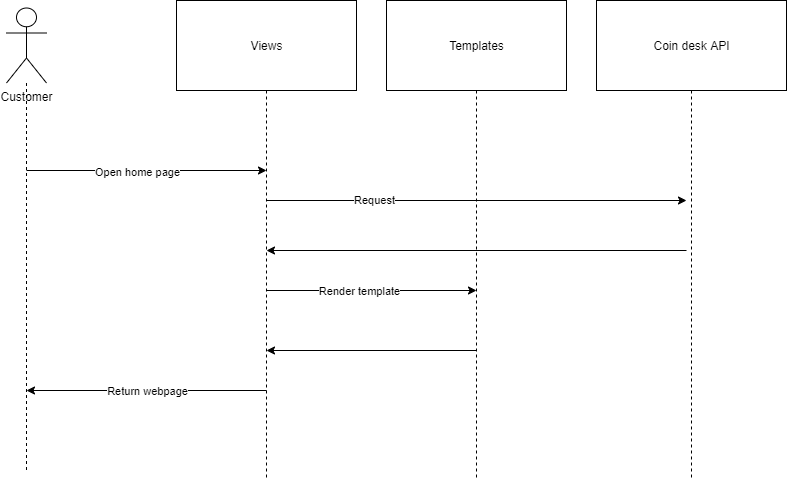

The diagram above was exported from draw.io. Its source (the exported page's mxGraphModel, read from the mxfile embedded in the PNG):
<mxGraphModel dx="1382" dy="764" grid="1" gridSize="10" guides="1" tooltips="1" connect="1" arrows="1" fold="1" page="1" pageScale="1" pageWidth="850" pageHeight="1100" math="0" shadow="0">
  <root>
    <mxCell id="0" />
    <mxCell id="1" parent="0" />
    <mxCell id="NxBFzOWzXyJq_UuBZUII-6" style="edgeStyle=orthogonalEdgeStyle;rounded=0;orthogonalLoop=1;jettySize=auto;html=1;dashed=1;endArrow=none;endFill=0;" edge="1" parent="1" source="NxBFzOWzXyJq_UuBZUII-1">
      <mxGeometry relative="1" as="geometry">
        <mxPoint x="290" y="550" as="targetPoint" />
      </mxGeometry>
    </mxCell>
    <mxCell id="NxBFzOWzXyJq_UuBZUII-1" value="Views" style="html=1;" vertex="1" parent="1">
      <mxGeometry x="200" y="70" width="180" height="90" as="geometry" />
    </mxCell>
    <mxCell id="NxBFzOWzXyJq_UuBZUII-7" style="edgeStyle=orthogonalEdgeStyle;rounded=0;orthogonalLoop=1;jettySize=auto;html=1;dashed=1;endArrow=none;endFill=0;" edge="1" parent="1" source="NxBFzOWzXyJq_UuBZUII-2">
      <mxGeometry relative="1" as="geometry">
        <mxPoint x="500" y="550" as="targetPoint" />
      </mxGeometry>
    </mxCell>
    <mxCell id="NxBFzOWzXyJq_UuBZUII-2" value="Templates" style="html=1;" vertex="1" parent="1">
      <mxGeometry x="410" y="70" width="180" height="90" as="geometry" />
    </mxCell>
    <mxCell id="NxBFzOWzXyJq_UuBZUII-8" style="edgeStyle=orthogonalEdgeStyle;rounded=0;orthogonalLoop=1;jettySize=auto;html=1;dashed=1;endArrow=none;endFill=0;" edge="1" parent="1" source="NxBFzOWzXyJq_UuBZUII-3">
      <mxGeometry relative="1" as="geometry">
        <mxPoint x="715" y="550" as="targetPoint" />
      </mxGeometry>
    </mxCell>
    <mxCell id="NxBFzOWzXyJq_UuBZUII-3" value="Coin desk API" style="html=1;" vertex="1" parent="1">
      <mxGeometry x="620" y="70" width="190" height="90" as="geometry" />
    </mxCell>
    <mxCell id="NxBFzOWzXyJq_UuBZUII-11" style="edgeStyle=orthogonalEdgeStyle;rounded=0;orthogonalLoop=1;jettySize=auto;html=1;dashed=1;endArrow=none;endFill=0;" edge="1" parent="1" source="NxBFzOWzXyJq_UuBZUII-4">
      <mxGeometry relative="1" as="geometry">
        <mxPoint x="50" y="540" as="targetPoint" />
      </mxGeometry>
    </mxCell>
    <mxCell id="NxBFzOWzXyJq_UuBZUII-4" value="Customer" style="shape=umlActor;verticalLabelPosition=bottom;verticalAlign=top;html=1;" vertex="1" parent="1">
      <mxGeometry x="30" y="77.5" width="40" height="75" as="geometry" />
    </mxCell>
    <mxCell id="NxBFzOWzXyJq_UuBZUII-14" value="" style="endArrow=classic;html=1;" edge="1" parent="1">
      <mxGeometry width="50" height="50" relative="1" as="geometry">
        <mxPoint x="50" y="240" as="sourcePoint" />
        <mxPoint x="290" y="240" as="targetPoint" />
        <Array as="points" />
      </mxGeometry>
    </mxCell>
    <mxCell id="NxBFzOWzXyJq_UuBZUII-27" value="Open home page&lt;br&gt;" style="edgeLabel;html=1;align=center;verticalAlign=middle;resizable=0;points=[];" vertex="1" connectable="0" parent="NxBFzOWzXyJq_UuBZUII-14">
      <mxGeometry x="-0.2917" y="-1" relative="1" as="geometry">
        <mxPoint x="25" as="offset" />
      </mxGeometry>
    </mxCell>
    <mxCell id="NxBFzOWzXyJq_UuBZUII-17" value="" style="endArrow=classic;html=1;" edge="1" parent="1">
      <mxGeometry width="50" height="50" relative="1" as="geometry">
        <mxPoint x="290" y="270" as="sourcePoint" />
        <mxPoint x="710" y="270" as="targetPoint" />
      </mxGeometry>
    </mxCell>
    <mxCell id="NxBFzOWzXyJq_UuBZUII-18" value="Request&lt;br&gt;" style="edgeLabel;html=1;align=center;verticalAlign=middle;resizable=0;points=[];" vertex="1" connectable="0" parent="NxBFzOWzXyJq_UuBZUII-17">
      <mxGeometry x="-0.4905" y="1" relative="1" as="geometry">
        <mxPoint as="offset" />
      </mxGeometry>
    </mxCell>
    <mxCell id="NxBFzOWzXyJq_UuBZUII-19" value="" style="endArrow=classic;html=1;" edge="1" parent="1">
      <mxGeometry width="50" height="50" relative="1" as="geometry">
        <mxPoint x="710" y="320" as="sourcePoint" />
        <mxPoint x="290" y="320" as="targetPoint" />
      </mxGeometry>
    </mxCell>
    <mxCell id="NxBFzOWzXyJq_UuBZUII-21" value="" style="endArrow=classic;html=1;" edge="1" parent="1">
      <mxGeometry width="50" height="50" relative="1" as="geometry">
        <mxPoint x="290" y="360" as="sourcePoint" />
        <mxPoint x="500" y="360" as="targetPoint" />
      </mxGeometry>
    </mxCell>
    <mxCell id="NxBFzOWzXyJq_UuBZUII-22" value="Render template" style="edgeLabel;html=1;align=center;verticalAlign=middle;resizable=0;points=[];" vertex="1" connectable="0" parent="NxBFzOWzXyJq_UuBZUII-21">
      <mxGeometry x="-0.1238" y="-4" relative="1" as="geometry">
        <mxPoint y="-4" as="offset" />
      </mxGeometry>
    </mxCell>
    <mxCell id="NxBFzOWzXyJq_UuBZUII-23" value="" style="endArrow=classic;html=1;" edge="1" parent="1">
      <mxGeometry width="50" height="50" relative="1" as="geometry">
        <mxPoint x="500" y="420" as="sourcePoint" />
        <mxPoint x="290" y="420" as="targetPoint" />
      </mxGeometry>
    </mxCell>
    <mxCell id="NxBFzOWzXyJq_UuBZUII-24" value="" style="endArrow=classic;html=1;" edge="1" parent="1">
      <mxGeometry width="50" height="50" relative="1" as="geometry">
        <mxPoint x="290" y="460" as="sourcePoint" />
        <mxPoint x="50" y="460" as="targetPoint" />
      </mxGeometry>
    </mxCell>
    <mxCell id="NxBFzOWzXyJq_UuBZUII-25" value="Return webpage" style="edgeLabel;html=1;align=center;verticalAlign=middle;resizable=0;points=[];" vertex="1" connectable="0" parent="NxBFzOWzXyJq_UuBZUII-24">
      <mxGeometry x="-0.1583" y="2" relative="1" as="geometry">
        <mxPoint x="-19" y="-2" as="offset" />
      </mxGeometry>
    </mxCell>
  </root>
</mxGraphModel>